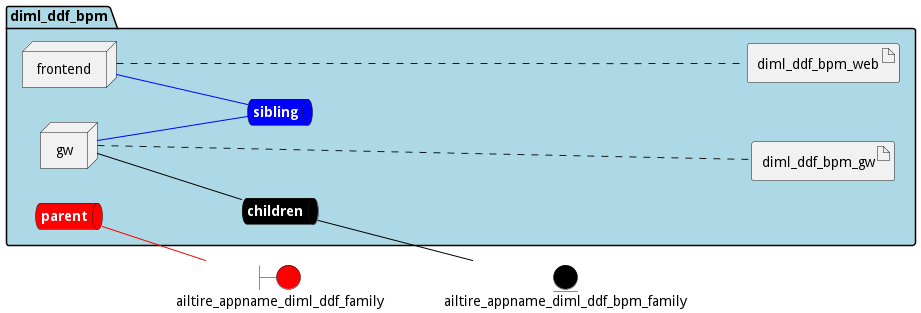

The diagram above was rendered by PlantUML. Its source (embedded in the PNG):
@startuml

left to right direction


boundary ailtire_appname_diml_ddf_family #red


entity ailtire_appname_diml_ddf_bpm_family #black




package "diml_ddf_bpm" #lightblue {
    queue childrennet #black [
            <b><color:white>children</color></b>
    ]
    
    childrennet -[#black]- ailtire_appname_diml_ddf_bpm_family
    
    queue siblingnet #blue [
            <b><color:white>sibling</color></b>
    ]
    
    queue parentnet #red [
            <b><color:white>parent</color></b>
    ]
    
    parentnet -[#red]- ailtire_appname_diml_ddf_family
    

node "frontend" as frontendService
node "gw" as gwService


        artifact "diml_ddf_bpm_web" as diml_ddf_bpm_webimage
    
        artifact "diml_ddf_bpm_gw" as diml_ddf_bpm_gwimage
    
}

frontendService -[#blue]- siblingnet

gwService -[#black]- childrennet

gwService -[#blue]- siblingnet
frontendService .... diml_ddf_bpm_webimage
gwService .... diml_ddf_bpm_gwimage


@enduml